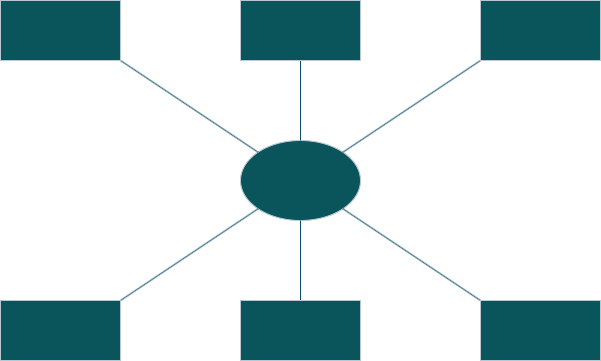

The diagram above was exported from draw.io. Its source (the exported page's mxGraphModel, read from the mxfile embedded in the PNG):
<mxGraphModel dx="1171" dy="777" grid="1" gridSize="10" guides="1" tooltips="1" connect="1" arrows="1" fold="1" page="1" pageScale="1" pageWidth="827" pageHeight="1169" math="0" shadow="0">
  <root>
    <mxCell id="0" />
    <mxCell id="1" parent="0" />
    <mxCell id="QjlA-wP1BUn-dMtGW4qN-1" parent="1" style="ellipse;whiteSpace=wrap;html=1;labelBackgroundColor=none;fillColor=#09555B;strokeColor=#BAC8D3;fontColor=#EEEEEE;" value="" vertex="1">
      <mxGeometry height="80" width="120" x="360" y="360" as="geometry" />
    </mxCell>
    <mxCell id="QjlA-wP1BUn-dMtGW4qN-3" edge="1" parent="1" style="endArrow=none;html=1;rounded=0;entryX=0.5;entryY=1;entryDx=0;entryDy=0;labelBackgroundColor=none;strokeColor=#0B4D6A;fontColor=default;" target="QjlA-wP1BUn-dMtGW4qN-1" value="">
      <mxGeometry height="50" relative="1" width="50" as="geometry">
        <mxPoint x="420" y="520" as="sourcePoint" />
        <mxPoint x="280" y="535" as="targetPoint" />
      </mxGeometry>
    </mxCell>
    <mxCell id="QjlA-wP1BUn-dMtGW4qN-4" edge="1" parent="1" style="endArrow=none;html=1;rounded=0;entryX=0;entryY=0;entryDx=0;entryDy=0;labelBackgroundColor=none;strokeColor=#0B4D6A;fontColor=default;" target="QjlA-wP1BUn-dMtGW4qN-1" value="">
      <mxGeometry height="50" relative="1" width="50" as="geometry">
        <mxPoint x="240" y="280" as="sourcePoint" />
        <mxPoint x="260" y="535" as="targetPoint" />
      </mxGeometry>
    </mxCell>
    <mxCell id="QjlA-wP1BUn-dMtGW4qN-5" edge="1" parent="1" style="endArrow=none;html=1;rounded=0;entryX=0.5;entryY=0;entryDx=0;entryDy=0;labelBackgroundColor=none;strokeColor=#0B4D6A;fontColor=default;" target="QjlA-wP1BUn-dMtGW4qN-1" value="">
      <mxGeometry height="50" relative="1" width="50" as="geometry">
        <mxPoint x="420" y="280" as="sourcePoint" />
        <mxPoint x="240" y="535" as="targetPoint" />
      </mxGeometry>
    </mxCell>
    <mxCell id="QjlA-wP1BUn-dMtGW4qN-6" edge="1" parent="1" style="endArrow=none;html=1;rounded=0;entryX=1;entryY=0;entryDx=0;entryDy=0;labelBackgroundColor=none;strokeColor=#0B4D6A;fontColor=default;" target="QjlA-wP1BUn-dMtGW4qN-1" value="">
      <mxGeometry height="50" relative="1" width="50" as="geometry">
        <mxPoint x="600" y="280" as="sourcePoint" />
        <mxPoint x="220" y="535" as="targetPoint" />
      </mxGeometry>
    </mxCell>
    <mxCell id="QjlA-wP1BUn-dMtGW4qN-7" edge="1" parent="1" style="endArrow=none;html=1;rounded=0;entryX=0;entryY=1;entryDx=0;entryDy=0;labelBackgroundColor=none;strokeColor=#0B4D6A;fontColor=default;" target="QjlA-wP1BUn-dMtGW4qN-1" value="">
      <mxGeometry height="50" relative="1" width="50" as="geometry">
        <mxPoint x="240" y="520" as="sourcePoint" />
        <mxPoint x="200" y="535" as="targetPoint" />
      </mxGeometry>
    </mxCell>
    <mxCell id="QjlA-wP1BUn-dMtGW4qN-8" edge="1" parent="1" style="endArrow=none;html=1;rounded=0;entryX=1;entryY=1;entryDx=0;entryDy=0;labelBackgroundColor=none;strokeColor=#0B4D6A;fontColor=default;" target="QjlA-wP1BUn-dMtGW4qN-1" value="">
      <mxGeometry height="50" relative="1" width="50" as="geometry">
        <mxPoint x="600" y="520" as="sourcePoint" />
        <mxPoint x="180" y="535" as="targetPoint" />
      </mxGeometry>
    </mxCell>
    <mxCell id="QjlA-wP1BUn-dMtGW4qN-10" parent="1" style="rounded=0;whiteSpace=wrap;html=1;labelBackgroundColor=none;fillColor=#09555B;strokeColor=#BAC8D3;fontColor=#EEEEEE;" value="" vertex="1">
      <mxGeometry height="60" width="120" x="360" y="520" as="geometry" />
    </mxCell>
    <mxCell id="QjlA-wP1BUn-dMtGW4qN-11" parent="1" style="rounded=0;whiteSpace=wrap;html=1;labelBackgroundColor=none;fillColor=#09555B;strokeColor=#BAC8D3;fontColor=#EEEEEE;" value="" vertex="1">
      <mxGeometry height="60" width="120" x="120" y="220" as="geometry" />
    </mxCell>
    <mxCell id="QjlA-wP1BUn-dMtGW4qN-12" parent="1" style="rounded=0;whiteSpace=wrap;html=1;labelBackgroundColor=none;fillColor=#09555B;strokeColor=#BAC8D3;fontColor=#EEEEEE;" value="" vertex="1">
      <mxGeometry height="60" width="120" x="600" y="220" as="geometry" />
    </mxCell>
    <mxCell id="QjlA-wP1BUn-dMtGW4qN-13" parent="1" style="rounded=0;whiteSpace=wrap;html=1;labelBackgroundColor=none;fillColor=#09555B;strokeColor=#BAC8D3;fontColor=#EEEEEE;" value="" vertex="1">
      <mxGeometry height="60" width="120" x="120" y="520" as="geometry" />
    </mxCell>
    <mxCell id="QjlA-wP1BUn-dMtGW4qN-14" parent="1" style="rounded=0;whiteSpace=wrap;html=1;labelBackgroundColor=none;fillColor=#09555B;strokeColor=#BAC8D3;fontColor=#EEEEEE;" value="" vertex="1">
      <mxGeometry height="60" width="120" x="360" y="220" as="geometry" />
    </mxCell>
    <mxCell id="QjlA-wP1BUn-dMtGW4qN-15" parent="1" style="rounded=0;whiteSpace=wrap;html=1;labelBackgroundColor=none;fillColor=#09555B;strokeColor=#BAC8D3;fontColor=#EEEEEE;" value="" vertex="1">
      <mxGeometry height="60" width="120" x="600" y="520" as="geometry" />
    </mxCell>
  </root>
</mxGraphModel>